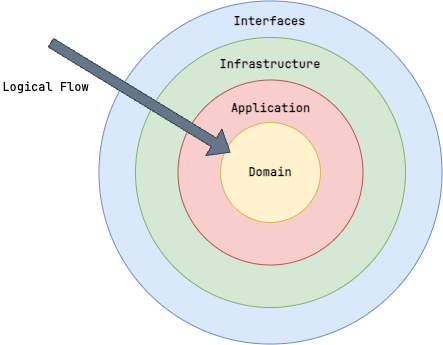

The diagram above was exported from draw.io. Its source (the exported page's mxGraphModel, read from the mxfile embedded in the PNG):
<mxGraphModel dx="672" dy="425" grid="1" gridSize="10" guides="1" tooltips="1" connect="1" arrows="1" fold="1" page="1" pageScale="1" pageWidth="850" pageHeight="1100" math="0" shadow="0">
  <root>
    <mxCell id="0" />
    <mxCell id="1" parent="0" />
    <mxCell id="5" value="&lt;div&gt;Interfaces&lt;/div&gt;&lt;div&gt;&lt;br&gt;&lt;/div&gt;&lt;div&gt;&lt;br&gt;&lt;/div&gt;&lt;div&gt;&lt;br&gt;&lt;/div&gt;&lt;div&gt;&lt;br&gt;&lt;/div&gt;&lt;div&gt;&lt;br&gt;&lt;/div&gt;&lt;div&gt;&lt;br&gt;&lt;/div&gt;&lt;div&gt;&lt;br&gt;&lt;/div&gt;&lt;div&gt;&lt;br&gt;&lt;/div&gt;&lt;div&gt;&lt;br&gt;&lt;/div&gt;&lt;div&gt;&lt;br&gt;&lt;/div&gt;&lt;div&gt;&lt;br&gt;&lt;/div&gt;&lt;div&gt;&lt;br&gt;&lt;/div&gt;&lt;div&gt;&lt;br&gt;&lt;/div&gt;&lt;div&gt;&lt;br&gt;&lt;/div&gt;&lt;div&gt;&lt;br&gt;&lt;/div&gt;&lt;div&gt;&lt;br&gt;&lt;/div&gt;&lt;div&gt;&lt;br&gt;&lt;/div&gt;&lt;div&gt;&lt;br&gt;&lt;/div&gt;&lt;div&gt;&lt;br&gt;&lt;/div&gt;&lt;div&gt;&lt;br&gt;&lt;/div&gt;&lt;div&gt;&lt;br&gt;&lt;/div&gt;" style="ellipse;whiteSpace=wrap;html=1;aspect=fixed;fillColor=#dae8fc;strokeColor=#6c8ebf;fontStyle=1;fontFamily=Jetbrains Mono;" parent="1" vertex="1">
      <mxGeometry x="168.44" y="98.44" width="343.12" height="343.12" as="geometry" />
    </mxCell>
    <mxCell id="4" value="&lt;div&gt;Infrastructure&lt;/div&gt;&lt;div&gt;&lt;br&gt;&lt;/div&gt;&lt;div&gt;&lt;br&gt;&lt;/div&gt;&lt;div&gt;&lt;br&gt;&lt;/div&gt;&lt;div&gt;&lt;br&gt;&lt;/div&gt;&lt;div&gt;&lt;br&gt;&lt;/div&gt;&lt;div&gt;&lt;br&gt;&lt;/div&gt;&lt;div&gt;&lt;br&gt;&lt;/div&gt;&lt;div&gt;&lt;br&gt;&lt;/div&gt;&lt;div&gt;&lt;br&gt;&lt;/div&gt;&lt;div&gt;&lt;br&gt;&lt;/div&gt;&lt;div&gt;&lt;br&gt;&lt;/div&gt;&lt;div&gt;&lt;br&gt;&lt;/div&gt;&lt;div&gt;&lt;br&gt;&lt;/div&gt;&lt;div&gt;&lt;br&gt;&lt;/div&gt;&lt;div&gt;&lt;br&gt;&lt;/div&gt;" style="ellipse;whiteSpace=wrap;html=1;aspect=fixed;fillColor=#d5e8d4;strokeColor=#82b366;fontStyle=1;fontFamily=Jetbrains Mono;" parent="1" vertex="1">
      <mxGeometry x="205" y="135" width="270" height="270" as="geometry" />
    </mxCell>
    <mxCell id="3" value="Application&lt;br&gt;&lt;div&gt;&lt;br&gt;&lt;/div&gt;&lt;div&gt;&lt;br&gt;&lt;/div&gt;&lt;div&gt;&lt;br&gt;&lt;/div&gt;&lt;div&gt;&lt;br&gt;&lt;/div&gt;&lt;div&gt;&lt;br&gt;&lt;/div&gt;&lt;div&gt;&lt;br&gt;&lt;/div&gt;&lt;div&gt;&lt;br&gt;&lt;/div&gt;&lt;div&gt;&lt;br&gt;&lt;/div&gt;&lt;div&gt;&lt;br&gt;&lt;/div&gt;" style="ellipse;whiteSpace=wrap;html=1;aspect=fixed;fillColor=#f8cecc;strokeColor=#b85450;fontStyle=1;fontFamily=Jetbrains Mono;" parent="1" vertex="1">
      <mxGeometry x="247.5" y="177.5" width="185" height="185" as="geometry" />
    </mxCell>
    <mxCell id="2" value="Domain" style="ellipse;whiteSpace=wrap;html=1;aspect=fixed;fillColor=#fff2cc;strokeColor=#d6b656;fontStyle=1;fontFamily=Jetbrains Mono;" parent="1" vertex="1">
      <mxGeometry x="290" y="220" width="100" height="100" as="geometry" />
    </mxCell>
    <mxCell id="6" value="" style="shape=flexArrow;endArrow=classic;html=1;fillColor=#647687;strokeColor=#314354;fontFamily=Jetbrains Mono;" parent="1" edge="1">
      <mxGeometry width="50" height="50" relative="1" as="geometry">
        <mxPoint x="120" y="140" as="sourcePoint" />
        <mxPoint x="300" y="250" as="targetPoint" />
      </mxGeometry>
    </mxCell>
    <mxCell id="7" value="Logical Flow" style="text;html=1;align=center;verticalAlign=middle;resizable=0;points=[];autosize=1;strokeColor=none;fillColor=none;fontFamily=Jetbrains Mono;" vertex="1" parent="1">
      <mxGeometry x="70" y="170" width="90" height="30" as="geometry" />
    </mxCell>
  </root>
</mxGraphModel>